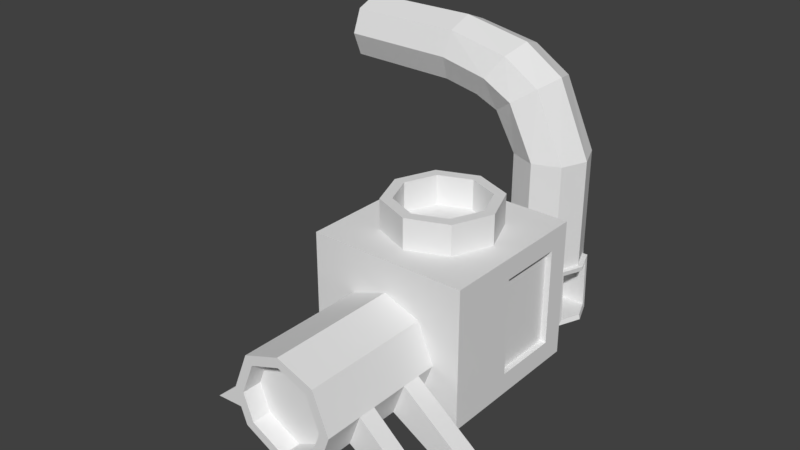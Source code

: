 # Source: factoryMachine.blend  (saved by Blender 2.78.0; exported with 4.5.12 LTS)
import bpy
from mathutils import Matrix  # noqa: F401  (used for matrix-valued properties, if any)

bpy.ops.wm.read_factory_settings(use_empty=True)
scene = bpy.context.scene
scene.name = 'Scene'

# ---- collections
col_collection_1 = bpy.data.collections.new('Collection 1'); scene.collection.children.link(col_collection_1)

# ---- world
world_world = bpy.data.worlds.new('World'); scene.world = world_world
world_world.color = (0.05088, 0.05088, 0.05088)
world_world.use_sun_shadow = False
world_world.sun_shadow_jitter_overblur = 0.0
world_world.cycles.sampling_method = 'MANUAL'

# ---- meshes
me_cube_009 = bpy.data.meshes.new('Cube.009')
me_cube_009.from_pydata([(-0.6618, -2.621, 0.8053), (-0.5363, -2.621, 0.8157), (-0.4632, -2.621, 2.101), (0.6618, -2.621, 0.8053), (0.5144, -2.621, -0.2438), (0.0, -2.621, -0.9373), (0.0, -2.621, 2.548), (-0.5144, -2.621, -0.2438), (0.4632, -2.621, 2.101), (-0.3754, -2.621, 1.866), (0.5363, -2.621, 0.8157), (0.4169, -2.621, -0.03446), (0.0, -2.621, -0.5965), (0.0, -2.621, 2.228), (-0.4169, -2.621, -0.03446), (0.3754, -2.621, 1.866), (1.0, 0.7222, 1.305), (1.0, 0.7222, -0.3084), (1.0, -0.1178, -0.3084), (1.0, 0.7222, 2.919), (1.0, -0.1178, 2.919), (1.0, -0.1178, 1.305), (0.9237, 0.7222, 1.305), (0.9237, 0.7222, -0.3084), (0.9237, -0.1178, -0.3084), (0.9237, 0.7222, 2.919), (0.9237, -0.1178, 2.919), (0.9237, -0.1178, 1.305), (1.0, 0.3022, -0.3084), (1.0, 0.3022, 2.919), (0.9237, 0.3022, -0.3084), (0.9237, 0.3022, 2.919), (-0.56, 1.325e-09, 4.611), (-0.7, 0.0, 4.611), (-0.5, 0.5, 4.611), (0.0, 0.7, 4.611), (0.5, 0.5, 4.611), (0.7, 0.0, 4.611), (0.5, -0.5, 4.611), (0.0, -0.7, 4.611), (-0.5, -0.5, 4.611), (-0.56, 1.325e-09, 3.611), (-0.4, 0.4, 4.611), (-1.325e-09, 0.56, 4.611), (0.4, 0.4, 4.611), (0.56, 1.325e-09, 4.611), (0.4, -0.4, 4.611), (-1.325e-09, -0.56, 4.611), (-0.4, -0.4, 4.611), (-0.4, 0.4, 3.611), (-1.325e-09, 0.56, 3.611), (0.4, 0.4, 3.611), (0.56, 1.325e-09, 3.611), (0.4, -0.4, 3.611), (-1.325e-09, -0.56, 3.611), (-0.4, -0.4, 3.611)], [], [(0, 7, 14, 1), (2, 0, 1, 9), (5, 4, 11, 12), (7, 5, 12, 14), (8, 6, 13, 15), (6, 2, 9, 13), (4, 3, 10, 11), (3, 8, 15, 10), (29, 20, 26, 31), (16, 19, 25, 22), (17, 16, 22, 23), (20, 21, 27, 26), (21, 18, 24, 27), (28, 17, 23, 30), (18, 28, 30, 24), (19, 29, 31, 25), (33, 40, 48, 32), (34, 33, 32, 42), (38, 37, 45, 46), (35, 34, 42, 43), (46, 45, 52, 53), (43, 42, 49, 50), (45, 44, 51, 52), (44, 43, 50, 51), (39, 38, 46, 47), (40, 39, 47, 48), (36, 35, 43, 44), (37, 36, 44, 45), (42, 32, 41, 49), (32, 48, 55, 41), (47, 46, 53, 54), (48, 47, 54, 55)])
_uv = me_cube_009.uv_layers.new(name='UVMap')
_uv.uv.foreach_set('vector', [0.0, 0.3609, 0.09526, 0.1359, 0.1173, 0.1847, 0.04008, 0.367, 0.005322, 0.6505, 0.0, 0.3609, 0.04008, 0.367, 0.04439, 0.6017, 0.293, 0.0, 0.4278, 0.1675, 0.3868, 0.2103, 0.2775, 0.07454, 0.09526, 0.1359, 0.293, 0.0, 0.2775, 0.07454, 0.1173, 0.1847, 0.3048, 0.6789, 0.1348, 0.7623, 0.1493, 0.6923, 0.2871, 0.6247, 0.1348, 0.7623, 0.005322, 0.6505, 0.04439, 0.6017, 0.1493, 0.6923, 0.4278, 0.1675, 0.4278, 0.4015, 0.3868, 0.3999, 0.3868, 0.2103, 0.4278, 0.4015, 0.3048, 0.6789, 0.2871, 0.6247, 0.3868, 0.3999, 0.8772, 0.09277, 0.8772, 0.1855, 0.8523, 0.1855, 0.8523, 0.09277, 1.0, 0.6436, 1.0, 1.0, 0.9751, 1.0, 0.9751, 0.6436, 1.0, 0.2871, 1.0, 0.6436, 0.9751, 0.6436, 0.9751, 0.2871, 0.9751, 0.2871, 0.9751, 0.6436, 0.9502, 0.6436, 0.9502, 0.2871, 0.9751, 0.6436, 0.9751, 1.0, 0.9502, 1.0, 0.9502, 0.6436, 0.9021, 0.09277, 0.9021, 0.1855, 0.8772, 0.1855, 0.8772, 0.09277, 0.9021, 0.0, 0.9021, 0.09277, 0.8772, 0.09277, 0.8772, 4.937e-09, 0.8772, 0.0, 0.8772, 0.09277, 0.8523, 0.09277, 0.8523, 0.0, 0.5552, 0.2871, 0.4278, 0.2051, 0.4703, 0.1928, 0.5721, 0.2584, 0.731, 0.2871, 0.5552, 0.2871, 0.5721, 0.2584, 0.7128, 0.2584, 0.5491, 1.317e-08, 0.725, 0.0, 0.708, 0.02871, 0.5673, 0.02871, 0.8523, 0.201, 0.731, 0.2871, 0.7128, 0.2584, 0.8099, 0.1895, 0.6891, 0.508, 0.791, 0.508, 0.791, 0.7289, 0.6891, 0.7289, 0.8179, 0.2871, 0.9502, 0.2871, 0.9502, 0.508, 0.8179, 0.508, 0.791, 0.508, 0.9317, 0.508, 0.9317, 0.7289, 0.791, 0.7289, 0.6891, 0.2871, 0.8179, 0.2871, 0.8179, 0.508, 0.6891, 0.508, 0.4278, 0.08614, 0.5491, 1.317e-08, 0.5673, 0.02871, 0.4703, 0.09762, 0.4278, 0.2051, 0.4278, 0.08614, 0.4703, 0.09762, 0.4703, 0.1928, 0.8523, 0.08203, 0.8523, 0.201, 0.8099, 0.1895, 0.8099, 0.09434, 0.725, 0.0, 0.8523, 0.08203, 0.8099, 0.09434, 0.708, 0.02871, 0.4278, 0.508, 0.5297, 0.508, 0.5297, 0.7289, 0.4278, 0.7289, 0.5297, 0.508, 0.6704, 0.508, 0.6704, 0.7289, 0.5297, 0.7289, 0.5584, 0.2871, 0.6891, 0.2871, 0.6891, 0.508, 0.5584, 0.508, 0.4278, 0.2871, 0.5584, 0.2871, 0.5584, 0.508, 0.4278, 0.508])
me_cube_009.use_remesh_preserve_volume = False
me_cube_009.use_remesh_preserve_attributes = False
me_cube_009.use_mirror_vertex_groups = False
me_cube_009.update()
me_cube_008 = bpy.data.meshes.new('Cube.008')
me_cube_008.from_pydata([(-0.6618, -2.164, 0.8053), (-0.6618, -1.947, 0.8053), (0.6618, -1.947, 0.8053), (0.5144, -1.947, -0.2438), (-0.5144, -1.947, -0.2438), (0.6618, -2.164, 0.8053), (0.5144, -2.164, -0.2438), (-0.5144, -2.164, -0.2438), (1.487, -1.947, -1.081), (0.9832, -1.947, -1.015), (1.487, -2.164, -1.081), (-0.9832, -1.947, -1.044), (-1.487, -1.947, -1.11), (0.9832, -2.164, -1.015), (-0.9832, -2.164, -1.044), (-1.487, -2.164, -1.11), (-0.6618, -1.474, 0.8053), (-0.5144, -1.474, -0.2438), (0.5144, -1.474, -0.2438), (0.6618, -1.474, 0.8053), (-0.6618, -1.237, 0.8053), (0.6618, -1.237, 0.8053), (-0.5144, -1.237, -0.2438), (0.5144, -1.237, -0.2438), (-1.064, -1.237, -1.075), (-1.064, -1.474, -1.075), (1.064, -1.237, -1.085), (1.064, -1.474, -1.085), (1.582, -1.474, -1.08), (-1.582, -1.474, -1.07), (-1.582, -1.237, -1.07), (1.582, -1.237, -1.08)], [], [(3, 2, 8, 9), (7, 0, 15, 14), (4, 7, 14, 11), (6, 3, 9, 13), (2, 5, 10, 8), (5, 6, 13, 10), (0, 1, 12, 15), (1, 4, 11, 12), (16, 20, 30, 29), (19, 18, 27, 28), (18, 23, 26, 27), (23, 21, 31, 26), (21, 19, 28, 31), (20, 22, 24, 30), (22, 17, 25, 24), (17, 16, 29, 25)])
_uv = me_cube_008.uv_layers.new(name='UVMap')
_uv.uv.foreach_set('vector', [0.8622, 0.7191, 1.0, 0.5, 1.0, 1.0, 0.8921, 0.9362, 0.7256, 0.2198, 0.8622, 0.0, 0.8622, 0.5064, 0.7539, 0.4433, 0.5191, 0.7325, 0.4654, 0.7325, 0.4654, 0.5074, 0.5191, 0.5074, 0.5191, 0.5074, 0.5729, 0.5074, 0.5729, 0.7265, 0.5191, 0.7265, 0.3478, 0.7903, 0.2941, 0.7903, 0.2941, 0.5074, 0.3478, 0.5074, 1.0, 0.5, 0.8622, 0.2809, 0.8921, 0.06376, 1.0, 0.0, 0.7066, 0.5064, 0.7604, 0.5064, 0.7604, 0.793, 0.7066, 0.793, 0.7256, 0.5064, 0.5891, 0.2866, 0.6174, 0.06317, 0.7256, 0.0, 0.6478, 0.5064, 0.7066, 0.5064, 0.7066, 0.7725, 0.6478, 0.7725, 0.1471, 0.5095, 0.0, 0.2963, 0.03099, 0.05411, 0.1471, 0.0, 0.3478, 0.5074, 0.4066, 0.5074, 0.4066, 0.7515, 0.3478, 0.7515, 0.1471, 0.2132, 0.2941, 0.0, 0.2941, 0.5095, 0.178, 0.4554, 0.5891, 0.5064, 0.6478, 0.5064, 0.6478, 0.7769, 0.5891, 0.7769, 0.4416, 0.5074, 0.2941, 0.2945, 0.3256, 0.05434, 0.4416, 0.0, 0.4066, 0.5074, 0.4654, 0.5074, 0.4654, 0.7495, 0.4066, 0.7495, 0.4416, 0.213, 0.5891, 0.0, 0.5891, 0.5074, 0.4731, 0.4531])
me_cube_008.use_remesh_preserve_volume = False
me_cube_008.use_remesh_preserve_attributes = False
me_cube_008.use_mirror_vertex_groups = False
me_cube_008.update()
me_cube_007 = bpy.data.meshes.new('Cube.007')
me_cube_007.from_pydata([(-0.56, 1.325e-09, 3.611), (-0.4, 0.4, 3.611), (-1.325e-09, 0.56, 3.611), (0.4, 0.4, 3.611), (0.56, 1.325e-09, 3.611), (0.4, -0.4, 3.611), (-1.325e-09, -0.56, 3.611), (-0.4, -0.4, 3.611), (-1.325e-09, 1.325e-09, 3.611)], [], [(8, 0, 7, 6), (4, 8, 6, 5), (3, 2, 8, 4), (2, 1, 0, 8)])
_uv = me_cube_007.uv_layers.new(name='UVMap')
_uv.uv.foreach_set('vector', [0.5, 0.5, 0.3, 1.0, 0.0, 0.7143, 0.0, 0.3, 0.7, 0.0, 0.5, 0.5, 0.0, 0.3, 0.2857, 0.0, 1.0, 0.2857, 1.0, 0.7, 0.5, 0.5, 0.7, 0.0, 1.0, 0.7, 0.7143, 1.0, 0.3, 1.0, 0.5, 0.5])
me_cube_007.use_remesh_preserve_volume = False
me_cube_007.use_remesh_preserve_attributes = False
me_cube_007.use_mirror_vertex_groups = False
me_cube_007.update()
me_cube_006 = bpy.data.meshes.new('Cube.006')
me_cube_006.from_pydata([(-0.5, -0.5, 3.611), (-0.5, 0.5, 3.611), (0.0, 0.7, 3.611), (0.5, 0.5, 3.611), (0.5, -0.5, 3.611), (0.0, -0.7, 3.611), (-0.7, 0.0, 3.611), (0.7, 0.0, 3.611), (-0.7, 0.0, 4.611), (-0.5, 0.5, 4.611), (0.0, 0.7, 4.611), (0.5, 0.5, 4.611), (0.7, 0.0, 4.611), (0.5, -0.5, 4.611), (0.0, -0.7, 4.611), (-0.5, -0.5, 4.611)], [], [(5, 4, 13, 14), (1, 6, 8, 9), (4, 7, 12, 13), (7, 3, 11, 12), (0, 5, 14, 15), (6, 0, 15, 8), (3, 2, 10, 11), (2, 1, 9, 10)])
_uv = me_cube_006.uv_layers.new(name='UVMap')
_uv.uv.foreach_set('vector', [0.29, 0.5, 6.42e-08, 0.5, 0.0, 0.0, 0.29, 2.384e-07, 1.0, 0.5, 0.79, 0.5, 0.79, 0.0, 1.0, 0.0, 0.5, 0.5, 0.71, 0.5, 0.71, 1.0, 0.5, 1.0, 0.71, 0.5, 1.0, 0.5, 1.0, 1.0, 0.71, 1.0, 0.5, 0.5, 0.29, 0.5, 0.29, 2.384e-07, 0.5, 0.0, 0.79, 0.5, 0.5, 0.5, 0.5, 0.0, 0.79, 0.0, 0.0, 0.5, 0.21, 0.5, 0.21, 1.0, 3.21e-08, 1.0, 0.21, 0.5, 0.5, 0.5, 0.5, 1.0, 0.21, 1.0])
me_cube_006.use_remesh_preserve_volume = False
me_cube_006.use_remesh_preserve_attributes = False
me_cube_006.use_mirror_vertex_groups = False
me_cube_006.update()
me_cube_005 = bpy.data.meshes.new('Cube.005')
me_cube_005.from_pydata([(-1.0, -1.0, -1.0), (-1.0, -1.0, 3.611), (-1.0, 1.0, -1.0), (-1.0, 1.0, 3.611), (1.0, -1.0, -1.0), (1.0, -1.0, 3.611), (1.0, 1.0, -1.0), (1.0, 1.0, 3.611), (-0.5144, -1.0, -0.2438), (-0.4632, -1.0, 2.101), (0.4632, -1.0, 2.101), (0.5144, -1.0, -0.2438), (0.0, 1.0, -1.0), (0.0, 1.0, 3.611), (0.0, -1.0, -1.0), (0.0, -1.0, 3.611), (0.0, -1.0, -0.9373), (0.0, -1.0, 2.548), (-1.0, -1.0, 1.305), (-1.0, 1.0, 1.305), (1.0, 1.0, 1.305), (1.0, -1.0, 1.305), (-0.6618, -1.0, 0.8053), (0.6618, -1.0, 0.8053), (0.0, 1.0, 1.305), (1.0, 0.7222, 1.305), (1.0, 0.7222, -0.3084), (1.0, -0.1178, -0.3084), (1.0, 0.7222, 2.919), (1.0, -0.1178, 2.919), (1.0, -0.1178, 1.305), (-0.5, -0.5, 3.611), (-0.5, 0.5, 3.611), (0.0, 0.7, 3.611), (0.5, 0.5, 3.611), (0.5, -0.5, 3.611), (0.0, -0.7, 3.611), (-1.0, 0.0, -1.0), (-1.0, 0.0, 3.611), (1.0, 0.0, -1.0), (1.0, 0.0, 3.611), (0.0, 0.0, -1.0), (-1.0, 0.0, 1.305), (1.0, 0.3022, -0.3084), (1.0, 0.3022, 2.919), (-0.7, 0.0, 3.611), (0.7, 0.0, 3.611)], [], [(42, 38, 3, 19), (24, 13, 7, 20), (39, 6, 26, 43), (21, 5, 10, 23), (41, 39, 4, 14), (15, 5, 35, 36), (18, 0, 8, 22), (14, 4, 11, 16), (15, 1, 9, 17), (5, 15, 17, 10), (0, 14, 16, 8), (7, 13, 33, 34), (37, 41, 14, 0), (19, 3, 13, 24), (2, 19, 24, 12), (1, 18, 22, 9), (4, 21, 23, 11), (21, 4, 27, 30), (12, 24, 20, 6), (37, 42, 19, 2), (20, 7, 28, 25), (40, 5, 29, 44), (6, 20, 25, 26), (5, 21, 30, 29), (13, 3, 32, 33), (40, 7, 34, 46), (38, 1, 31, 45), (1, 15, 36, 31), (3, 38, 45, 32), (5, 40, 46, 35), (7, 40, 44, 28), (0, 18, 42, 37), (2, 12, 41, 37), (12, 6, 39, 41), (4, 39, 43, 27), (18, 1, 38, 42)])
_uv = me_cube_005.uv_layers.new(name='UVMap')
_uv.uv.foreach_set('vector', [0.125, 0.3487, 0.125, 0.0, 0.25, 0.0, 0.25, 0.3487, 0.375, 0.3487, 0.375, 3.607e-08, 0.5, 7.213e-08, 0.5, 0.3487, 0.875, 0.0, 1.0, 0.0, 0.9653, 0.1046, 0.9128, 0.1046, 0.5, 0.3487, 0.5, 0.0, 0.5671, 0.2283, 0.5423, 0.4244, 0.375, 0.8487, 0.375, 0.6975, 0.5, 0.6975, 0.5, 0.8487, 1.49e-08, 0.8487, 0.0, 0.6975, 0.0625, 0.7731, 0.0375, 0.8487, 0.75, 0.3487, 0.75, 0.6975, 0.6893, 0.5831, 0.7077, 0.4244, 0.625, 0.6975, 0.5, 0.6975, 0.5607, 0.5831, 0.625, 0.688, 0.625, 0.0, 0.75, 0.0, 0.6829, 0.2283, 0.625, 0.1608, 0.5, 0.0, 0.625, 0.0, 0.625, 0.1608, 0.5671, 0.2283, 0.75, 0.6975, 0.625, 0.6975, 0.625, 0.688, 0.6893, 0.5831, 0.25, 0.6975, 0.25, 0.8487, 0.2125, 0.8487, 0.1875, 0.7731, 0.375, 1.0, 0.375, 0.8487, 0.5, 0.8487, 0.5, 1.0, 0.25, 0.3487, 0.25, 0.0, 0.375, 3.607e-08, 0.375, 0.3487, 0.25, 0.6975, 0.25, 0.3487, 0.375, 0.3487, 0.375, 0.6975, 0.75, 0.0, 0.75, 0.3487, 0.7077, 0.4244, 0.6829, 0.2283, 0.5, 0.6975, 0.5, 0.3487, 0.5423, 0.4244, 0.5607, 0.5831, 0.75, 0.3487, 0.75, 0.0, 0.8603, 0.1046, 0.8603, 0.3487, 0.375, 0.6975, 0.375, 0.3487, 0.5, 0.3487, 0.5, 0.6975, 0.125, 0.6975, 0.125, 0.3487, 0.25, 0.3487, 0.25, 0.6975, 1.0, 0.3487, 1.0, 0.6975, 0.9653, 0.5928, 0.9653, 0.3487, 0.875, 0.6975, 0.75, 0.6975, 0.8603, 0.5928, 0.9128, 0.5928, 1.0, 0.0, 1.0, 0.3487, 0.9653, 0.3487, 0.9653, 0.1046, 0.75, 0.6975, 0.75, 0.3487, 0.8603, 0.3487, 0.8603, 0.5928, 0.25, 0.8487, 0.25, 1.0, 0.1875, 0.9244, 0.2125, 0.8487, 0.125, 0.6975, 0.25, 0.6975, 0.1875, 0.7731, 0.125, 0.7428, 0.125, 1.0, 3.725e-08, 1.0, 0.0625, 0.9244, 0.125, 0.9546, 3.725e-08, 1.0, 1.49e-08, 0.8487, 0.0375, 0.8487, 0.0625, 0.9244, 0.25, 1.0, 0.125, 1.0, 0.125, 0.9546, 0.1875, 0.9244, 0.0, 0.6975, 0.125, 0.6975, 0.125, 0.7428, 0.0625, 0.7731, 1.0, 0.6975, 0.875, 0.6975, 0.9128, 0.5928, 0.9653, 0.5928, 9.686e-08, 0.6975, 4.47e-08, 0.3487, 0.125, 0.3487, 0.125, 0.6975, 0.25, 1.0, 0.25, 0.8487, 0.375, 0.8487, 0.375, 1.0, 0.25, 0.8487, 0.25, 0.6975, 0.375, 0.6975, 0.375, 0.8487, 0.75, 0.0, 0.875, 0.0, 0.9128, 0.1046, 0.8603, 0.1046, 4.47e-08, 0.3487, 0.0, 0.0, 0.125, 0.0, 0.125, 0.3487])
me_cube_005.use_remesh_preserve_volume = False
me_cube_005.use_remesh_preserve_attributes = False
me_cube_005.use_mirror_vertex_groups = False
me_cube_005.update()
me_cube_004 = bpy.data.meshes.new('Cube.004')
me_cube_004.from_pydata([(0.9237, 0.7222, 1.305), (0.9237, 0.7222, -0.3084), (0.9237, -0.1178, -0.3084), (0.9237, 0.7222, 2.919), (0.9237, -0.1178, 2.919), (0.9237, -0.1178, 1.305), (0.9237, 0.3022, -0.3084), (0.9237, 0.3022, 2.919), (0.9237, 0.3022, 1.305)], [], [(8, 7, 4, 5), (6, 8, 5, 2), (1, 0, 8, 6), (0, 3, 7, 8)])
_uv = me_cube_004.uv_layers.new(name='UVMap')
_uv.uv.foreach_set('vector', [0.5, 0.5, 0.5, 0.0, 1.0, 0.0, 1.0, 0.5, 0.5, 1.0, 0.5, 0.5, 1.0, 0.5, 1.0, 1.0, 0.0, 1.0, 7.096e-08, 0.5, 0.5, 0.5, 0.5, 1.0, 7.096e-08, 0.5, 2.129e-07, 0.0, 0.5, 0.0, 0.5, 0.5])
me_cube_004.use_remesh_preserve_volume = False
me_cube_004.use_remesh_preserve_attributes = False
me_cube_004.use_mirror_vertex_groups = False
me_cube_004.update()
me_cube_003 = bpy.data.meshes.new('Cube.003')
me_cube_003.from_pydata([(-0.5363, -2.382, 0.8157), (-0.3754, -2.382, 1.866), (0.5363, -2.382, 0.8157), (0.4169, -2.382, -0.03446), (0.0, -2.382, -0.5965), (0.0, -2.382, 2.228), (-0.4169, -2.382, -0.03446), (0.3754, -2.382, 1.866), (0.0, -2.382, 0.8157)], [], [(8, 5, 1, 0), (2, 7, 5, 8), (3, 2, 8, 4), (4, 8, 0, 6)])
me_cube_003.use_remesh_preserve_volume = False
me_cube_003.use_remesh_preserve_attributes = False
me_cube_003.use_mirror_vertex_groups = False
me_cube_003.update()
me_cube_002 = bpy.data.meshes.new('Cube.002')
me_cube_002.from_pydata([(-0.9301, -0.9301, -1.0), (-0.9849, -0.9293, 1.294), (-0.9301, 0.9301, -1.0), (-0.9849, 0.9293, 1.294), (0.9301, -0.9301, -1.0), (0.8736, -0.9293, 1.294), (0.9301, 0.9301, -1.0), (0.8736, 0.9293, 1.294), (0.0, 1.302, -1.0), (-0.05564, 1.301, 1.294), (0.0, -1.302, -1.0), (-0.05564, -1.301, 1.294), (-1.302, 0.0, -1.0), (-1.357, 2.634e-10, 1.294), (1.302, 0.0, -1.0), (1.245, 2.634e-10, 1.294), (-2.051, 2.634e-10, 6.124), (0.0, 0.0, -1.0), (-1.357, 2.634e-10, 5.011), (-0.9849, 0.9293, 5.011), (-0.05564, 1.301, 5.011), (0.8736, 0.9293, 5.011), (1.245, 2.634e-10, 5.011), (0.8736, -0.9293, 5.011), (-0.05564, -1.301, 5.011), (-0.9849, -0.9293, 5.011), (-2.797, 2.634e-10, 6.397), (-1.746, 0.9293, 6.337), (-0.9849, 1.301, 6.87), (-0.2237, 0.9293, 7.403), (0.08079, 2.634e-10, 7.616), (-0.2237, -0.9293, 7.403), (-0.9849, -1.301, 6.87), (-1.746, -0.9293, 6.337), (-3.891, 2.005e-09, 6.578), (-2.584, 0.9293, 6.702), (-2.051, 1.301, 7.463), (-1.518, 0.9293, 8.224), (-1.305, 2.634e-10, 8.529), (-1.518, -0.9293, 8.224), (-2.051, -1.301, 7.463), (-2.584, -0.9293, 6.702), (-7.764, 2.491e-09, 6.626), (-3.861, 0.8655, 6.923), (-3.785, 1.212, 7.785), (-3.71, 0.8655, 8.648), (-3.68, 2.005e-09, 8.993), (-3.71, -0.8655, 8.648), (-3.785, -1.212, 7.785), (-3.861, -0.8655, 6.923), (-7.766, 0.8328, 6.959), (-7.77, 1.166, 7.792), (-7.775, 0.8328, 8.625), (-7.777, 2.491e-09, 8.958), (-7.775, -0.8328, 8.625), (-7.77, -1.166, 7.792), (-7.766, -0.8328, 6.959), (-7.77, -1.421e-14, 7.792), (0.8889, 0.8364, 1.179), (0.9397, 0.8371, -0.8853), (1.275, 9.934e-10, -0.8853), (1.223, 1.231e-09, 1.179), (0.8889, -0.8364, 1.179), (0.9397, -0.8371, -0.8853), (1.091, 0.8364, 1.184), (1.141, 0.8371, -0.8803), (1.476, 9.934e-10, -0.8803), (1.425, 1.231e-09, 1.184), (1.091, -0.8364, 1.184), (1.141, -0.8371, -0.8803), (1.113, 0.6965, 1.012), (1.156, 0.6971, -0.7077), (1.435, -8.337e-10, -0.7077), (1.392, -6.362e-10, 1.012), (1.113, -0.6965, 1.012), (1.156, -0.6971, -0.7077), (0.0261, 0.6965, 1.004), (0.06842, 0.6971, -0.7152), (0.3473, -8.337e-10, -0.7152), (0.3047, -6.362e-10, 1.004), (0.0261, -0.6965, 1.004), (0.06842, -0.6971, -0.7152)], [], [(12, 13, 3, 2), (8, 9, 7, 6), (5, 4, 63, 62), (10, 11, 1, 0), (17, 14, 4, 10), (13, 1, 25, 18), (15, 7, 21, 22), (12, 17, 10, 0), (4, 5, 11, 10), (2, 3, 9, 8), (2, 8, 17, 12), (7, 9, 20, 21), (1, 11, 24, 25), (8, 6, 14, 17), (4, 14, 60, 63), (0, 1, 13, 12), (23, 22, 30, 31), (20, 19, 27, 28), (22, 21, 29, 30), (21, 20, 28, 29), (5, 15, 22, 23), (11, 5, 23, 24), (9, 3, 19, 20), (3, 13, 18, 19), (29, 28, 36, 37), (33, 32, 40, 41), (32, 31, 39, 40), (16, 33, 41, 26), (19, 18, 16, 27), (18, 25, 33, 16), (24, 23, 31, 32), (25, 24, 32, 33), (40, 39, 47, 48), (26, 41, 49, 34), (35, 26, 34, 43), (39, 38, 46, 47), (30, 29, 37, 38), (28, 27, 35, 36), (31, 30, 38, 39), (27, 16, 26, 35), (43, 34, 42, 50), (47, 46, 53, 54), (44, 43, 50, 51), (46, 45, 52, 53), (41, 40, 48, 49), (37, 36, 44, 45), (38, 37, 45, 46), (36, 35, 43, 44), (57, 42, 56, 55), (53, 57, 55, 54), (52, 51, 57, 53), (51, 50, 42, 57), (34, 49, 56, 42), (48, 47, 54, 55), (49, 48, 55, 56), (45, 44, 51, 52), (58, 61, 67, 64), (59, 58, 64, 65), (14, 6, 59, 60), (7, 15, 61, 58), (15, 5, 62, 61), (6, 7, 58, 59), (67, 68, 74, 73), (69, 66, 72, 75), (62, 63, 69, 68), (60, 59, 65, 66), (63, 60, 66, 69), (61, 62, 68, 67), (74, 75, 81, 80), (70, 73, 79, 76), (65, 64, 70, 71), (64, 67, 73, 70), (68, 69, 75, 74), (66, 65, 71, 72), (78, 79, 80, 81), (77, 76, 79, 78), (72, 71, 77, 78), (75, 72, 78, 81), (73, 74, 80, 79), (71, 70, 76, 77)])
_uv = me_cube_002.uv_layers.new(name='UVMap')
_uv.uv.foreach_set('vector', [0.935, 0.9506, 0.933, 0.8082, 0.9865, 0.8098, 0.9886, 0.9521, 0.7046, 0.03785, 0.6156, 0.1487, 0.568, 0.1109, 0.657, 0.0, 0.864, 0.3939, 0.8679, 0.5364, 0.8618, 0.5294, 0.8583, 0.4012, 0.3312, 0.7684, 0.2405, 0.658, 0.2846, 0.6203, 0.3754, 0.7307, 0.4507, 0.8807, 0.526, 0.9106, 0.483, 0.9557, 0.4206, 0.9558, 0.933, 0.8082, 0.872, 0.8103, 0.8679, 0.5801, 0.9288, 0.578, 0.8021, 0.3964, 0.7513, 0.396, 0.7437, 0.1656, 0.7945, 0.166, 0.3754, 0.8508, 0.4507, 0.8807, 0.4206, 0.9558, 0.3754, 0.913, 0.2872, 0.806, 0.1966, 0.6956, 0.2405, 0.658, 0.3312, 0.7684, 0.7437, 0.07482, 0.6547, 0.1856, 0.6156, 0.1487, 0.7046, 0.03785, 0.4184, 0.8057, 0.4808, 0.8056, 0.4507, 0.8807, 0.3754, 0.8508, 0.568, 0.1109, 0.6156, 0.1487, 0.4673, 0.3246, 0.4197, 0.2868, 0.2846, 0.6203, 0.2405, 0.658, 0.08925, 0.4828, 0.1334, 0.4451, 0.4808, 0.8056, 0.526, 0.8484, 0.526, 0.9106, 0.4507, 0.8807, 0.8679, 0.5364, 0.8059, 0.5389, 0.8061, 0.5316, 0.8618, 0.5294, 0.8739, 0.9527, 0.872, 0.8103, 0.933, 0.8082, 0.935, 0.9506, 0.8564, 0.1635, 0.7945, 0.166, 0.8066, 0.0, 0.8679, 0.01099, 0.4673, 0.3246, 0.5063, 0.3616, 0.4889, 0.4549, 0.4364, 0.45, 0.7945, 0.166, 0.7437, 0.1656, 0.7552, 0.01311, 0.8066, 0.0, 0.4197, 0.2868, 0.4673, 0.3246, 0.4364, 0.45, 0.3754, 0.4441, 0.864, 0.3939, 0.8021, 0.3964, 0.7945, 0.166, 0.8564, 0.1635, 0.2405, 0.658, 0.1966, 0.6956, 0.04533, 0.5204, 0.08925, 0.4828, 0.6156, 0.1487, 0.6547, 0.1856, 0.5063, 0.3616, 0.4673, 0.3246, 0.9865, 0.8098, 0.933, 0.8082, 0.9288, 0.578, 0.9824, 0.5796, 0.3754, 0.4441, 0.4364, 0.45, 0.4625, 0.5209, 0.4029, 0.5351, 0.1155, 0.3519, 0.05765, 0.3576, 0.08401, 0.2865, 0.1403, 0.3008, 0.05765, 0.3576, 0.0, 0.3633, 0.02789, 0.2722, 0.08401, 0.2865, 0.8018, 0.8968, 0.7437, 0.9147, 0.7437, 0.8611, 0.8018, 0.8493, 0.9824, 0.5796, 0.9288, 0.578, 0.9346, 0.5057, 0.9886, 0.4937, 0.9288, 0.578, 0.8679, 0.5801, 0.874, 0.4943, 0.9346, 0.5057, 0.08925, 0.4828, 0.04533, 0.5204, 0.0, 0.3633, 0.05765, 0.3576, 0.1334, 0.4451, 0.08925, 0.4828, 0.05765, 0.3576, 0.1155, 0.3519, 0.08401, 0.2865, 0.02789, 0.2722, 0.1145, 0.1635, 0.1531, 0.2011, 0.8018, 0.8493, 0.7437, 0.8611, 0.7477, 0.7809, 0.8018, 0.7807, 0.8598, 0.8611, 0.8018, 0.8493, 0.8018, 0.7807, 0.8558, 0.7809, 0.9824, 0.3926, 0.9216, 0.4027, 0.9227, 0.2531, 0.9795, 0.2545, 0.9273, 0.4937, 0.8729, 0.4748, 0.8679, 0.3899, 0.9216, 0.4027, 0.4364, 0.45, 0.4889, 0.4549, 0.5134, 0.5059, 0.4625, 0.5209, 0.9874, 0.4775, 0.9273, 0.4937, 0.9216, 0.4027, 0.9824, 0.3926, 0.8598, 0.9147, 0.8018, 0.8968, 0.8018, 0.8493, 0.8598, 0.8611, 0.8558, 0.7809, 0.8018, 0.7807, 0.8018, 0.5405, 0.8538, 0.5389, 0.9795, 0.2545, 0.9227, 0.2531, 0.9328, 0.0, 0.9874, 0.003285, 0.5295, 0.6058, 0.5634, 0.5677, 0.7437, 0.7264, 0.7145, 0.7664, 0.9227, 0.2531, 0.8728, 0.252, 0.8848, 0.0008782, 0.9328, 0.0, 0.1403, 0.3008, 0.08401, 0.2865, 0.1531, 0.2011, 0.1918, 0.2386, 0.4029, 0.5351, 0.4625, 0.5209, 0.5295, 0.6058, 0.4876, 0.6432, 0.9216, 0.4027, 0.8679, 0.3899, 0.8728, 0.252, 0.9227, 0.2531, 0.4625, 0.5209, 0.5134, 0.5059, 0.5634, 0.5677, 0.5295, 0.6058, 0.5926, 0.8728, 0.5661, 0.9401, 0.5261, 0.9016, 0.526, 0.8459, 0.6191, 0.8056, 0.5926, 0.8728, 0.526, 0.8459, 0.564, 0.8056, 0.6591, 0.844, 0.6592, 0.8997, 0.5926, 0.8728, 0.6191, 0.8056, 0.6592, 0.8997, 0.6212, 0.9401, 0.5661, 0.9401, 0.5926, 0.8728, 0.8018, 0.7807, 0.7477, 0.7809, 0.7498, 0.5389, 0.8018, 0.5405, 0.1531, 0.2011, 0.1145, 0.1635, 0.308, 0.0, 0.3416, 0.03949, 0.1918, 0.2386, 0.1531, 0.2011, 0.3416, 0.03949, 0.3754, 0.07886, 0.4876, 0.6432, 0.5295, 0.6058, 0.7145, 0.7664, 0.6777, 0.8056, 0.1348, 0.8927, 0.114, 0.9437, 0.1015, 0.9435, 0.1223, 0.8925, 0.9998, 0.1285, 0.9998, 0.2562, 0.9874, 0.256, 0.9874, 0.1283, 0.8059, 0.5389, 0.7551, 0.5385, 0.7604, 0.5313, 0.8061, 0.5316, 0.7513, 0.396, 0.8021, 0.3964, 0.8027, 0.4034, 0.757, 0.4031, 0.8021, 0.3964, 0.864, 0.3939, 0.8583, 0.4012, 0.8027, 0.4034, 0.7551, 0.5385, 0.7513, 0.396, 0.757, 0.4031, 0.7604, 0.5313, 0.05581, 0.9342, 8.979e-05, 0.935, 0.008843, 0.9243, 0.05524, 0.9236, 0.0, 0.8067, 0.05576, 0.806, 0.05521, 0.8168, 0.008768, 0.8175, 1.0, 1.74e-06, 1.0, 0.1283, 0.9874, 0.1283, 0.9874, 0.0, 0.3526, 0.858, 0.3734, 0.91, 0.3609, 0.91, 0.34, 0.858, 0.3734, 0.806, 0.3526, 0.858, 0.34, 0.858, 0.3609, 0.806, 0.114, 0.9437, 0.1348, 0.9953, 0.1223, 0.9951, 0.1015, 0.9435, 0.3215, 0.8937, 0.3215, 1.0, 0.2544, 0.9978, 0.2544, 0.8914, 0.1692, 0.806, 0.1865, 0.8492, 0.1188, 0.8492, 0.1015, 0.806, 0.1015, 0.8075, 0.1015, 0.9357, 0.09329, 0.9249, 0.09329, 0.8181, 0.1015, 0.9357, 0.05581, 0.9342, 0.05524, 0.9236, 0.09329, 0.9249, 8.979e-05, 0.935, 0.0, 0.8067, 0.008768, 0.8175, 0.008843, 0.9243, 0.05576, 0.806, 0.1015, 0.8075, 0.09329, 0.8181, 0.05521, 0.8168, 0.7056, 0.8056, 0.7057, 0.9124, 0.6593, 0.913, 0.6592, 0.8062, 0.7437, 0.8068, 0.7437, 0.9136, 0.7057, 0.9124, 0.7056, 0.8056, 0.34, 0.8487, 0.3234, 0.8914, 0.2558, 0.8914, 0.2725, 0.8487, 0.322, 0.806, 0.34, 0.8487, 0.2725, 0.8487, 0.2544, 0.806, 0.1865, 0.8492, 0.1692, 0.8925, 0.1015, 0.8925, 0.1188, 0.8492, 0.2544, 0.806, 0.2544, 0.9128, 0.1865, 0.914, 0.1865, 0.8072])
me_cube_002.use_remesh_preserve_volume = False
me_cube_002.use_remesh_preserve_attributes = False
me_cube_002.use_mirror_vertex_groups = False
me_cube_002.update()
me_cube_001 = bpy.data.meshes.new('Cube.001')
me_cube_001.from_pydata([(-0.5144, -1.0, -0.2438), (-0.4632, -1.0, 2.101), (0.4632, -1.0, 2.101), (0.5144, -1.0, -0.2438), (0.0, -1.0, -0.9373), (0.0, -1.0, 2.548), (-0.6618, -1.0, 0.8053), (0.6618, -1.0, 0.8053), (-0.6618, -2.164, 0.8053), (-0.6618, -1.947, 0.8053), (-0.4632, -1.947, 2.101), (0.6618, -1.947, 0.8053), (0.5144, -1.947, -0.2438), (0.0, -1.947, -0.9373), (0.0, -1.947, 2.548), (-0.5144, -1.947, -0.2438), (0.4632, -1.947, 2.101), (-0.6618, -2.621, 0.8053), (-0.4632, -2.164, 2.101), (0.6618, -2.164, 0.8053), (0.5144, -2.164, -0.2438), (0.0, -2.164, -0.9373), (0.0, -2.164, 2.548), (-0.5144, -2.164, -0.2438), (0.4632, -2.164, 2.101), (-0.5363, -2.621, 0.8157), (-0.4632, -2.621, 2.101), (0.6618, -2.621, 0.8053), (0.5144, -2.621, -0.2438), (0.0, -2.621, -0.9373), (0.0, -2.621, 2.548), (-0.5144, -2.621, -0.2438), (0.4632, -2.621, 2.101), (-0.5363, -2.382, 0.8157), (-0.3754, -2.621, 1.866), (0.5363, -2.621, 0.8157), (0.4169, -2.621, -0.03446), (0.0, -2.621, -0.5965), (0.0, -2.621, 2.228), (-0.4169, -2.621, -0.03446), (0.3754, -2.621, 1.866), (1.487, -1.947, -1.081), (-0.3754, -2.382, 1.866), (0.5363, -2.382, 0.8157), (0.4169, -2.382, -0.03446), (0.0, -2.382, -0.5965), (0.0, -2.382, 2.228), (-0.4169, -2.382, -0.03446), (0.3754, -2.382, 1.866), (0.9832, -1.947, -1.015), (1.487, -2.164, -1.081), (-0.9832, -1.947, -1.044), (-1.487, -1.947, -1.11), (0.9832, -2.164, -1.015), (-0.9832, -2.164, -1.044), (-1.487, -2.164, -1.11), (0.4632, -1.474, 2.101), (0.0, -1.474, 2.548), (-0.6618, -1.474, 0.8053), (-0.5144, -1.474, -0.2438), (0.5144, -1.474, -0.2438), (0.0, -1.474, -0.9373), (-0.4632, -1.474, 2.101), (0.6618, -1.474, 0.8053), (0.4632, -1.237, 2.101), (-0.6618, -1.237, 0.8053), (0.0, -1.237, -0.9373), (-0.4632, -1.237, 2.101), (0.6618, -1.237, 0.8053), (0.0, -1.237, 2.548), (-0.5144, -1.237, -0.2438), (0.5144, -1.237, -0.2438), (-1.064, -1.237, -1.075), (-1.064, -1.474, -1.075), (1.064, -1.237, -1.085), (1.064, -1.474, -1.085), (1.582, -1.474, -1.08), (-1.582, -1.474, -1.07), (-1.582, -1.237, -1.07), (1.582, -1.237, -1.08)], [], [(62, 58, 9, 10), (61, 60, 12, 13), (56, 57, 14, 16), (58, 59, 15, 9), (11, 16, 24, 19), (14, 10, 18, 22), (16, 14, 22, 24), (63, 56, 16, 11), (57, 62, 10, 14), (59, 61, 13, 15), (60, 63, 11, 12), (22, 18, 26, 30), (24, 22, 30, 32), (8, 23, 31, 17), (18, 8, 17, 26), (15, 13, 21, 23), (13, 12, 20, 21), (10, 9, 8, 18), (20, 19, 27, 28), (19, 24, 32, 27), (23, 21, 29, 31), (21, 20, 28, 29), (37, 36, 44, 45), (39, 37, 45, 47), (35, 40, 48, 43), (36, 35, 43, 44), (34, 25, 33, 42), (25, 39, 47, 33), (40, 38, 46, 48), (38, 34, 42, 46), (49, 41, 50, 53), (52, 51, 54, 55), (70, 66, 61, 59), (69, 67, 62, 57), (68, 64, 56, 63), (64, 69, 57, 56), (66, 71, 60, 61), (67, 65, 58, 62), (1, 6, 65, 67), (4, 3, 71, 66), (2, 5, 69, 64), (6, 0, 70, 65), (7, 2, 64, 68), (5, 1, 67, 69), (0, 4, 66, 70), (3, 7, 68, 71), (74, 79, 76, 75), (78, 72, 73, 77)])
_uv = me_cube_001.uv_layers.new(name='UVMap')
_uv.uv.foreach_set('vector', [0.3085, 0.1276, 0.3085, 0.472, 0.1811, 0.472, 0.1811, 0.1276, 0.7443, 0.0, 0.7443, 0.2047, 0.6169, 0.2047, 0.6169, 0.0, 0.7443, 0.8086, 0.7443, 0.9012, 0.6169, 0.9012, 0.6169, 0.8086, 0.3085, 0.472, 0.3085, 0.7438, 0.1811, 0.7438, 0.1811, 0.472, 0.6169, 0.4832, 0.6169, 0.8086, 0.5587, 0.8086, 0.5587, 0.4832, 0.1811, 1.255e-07, 0.1811, 0.1276, 0.1229, 0.1276, 0.1229, 1.255e-07, 0.6169, 0.8086, 0.6169, 0.9012, 0.5587, 0.9012, 0.5587, 0.8086, 0.7443, 0.4832, 0.7443, 0.8086, 0.6169, 0.8086, 0.6169, 0.4832, 0.3085, 6.276e-08, 0.3085, 0.1276, 0.1811, 0.1276, 0.1811, 1.255e-07, 0.3085, 0.7438, 0.3085, 0.914, 0.1811, 0.914, 0.1811, 0.7438, 0.7443, 0.2047, 0.7443, 0.4832, 0.6169, 0.4832, 0.6169, 0.2047, 0.1229, 1.255e-07, 0.1229, 0.1276, 0.0, 0.1276, 0.0, 1.255e-07, 0.5587, 0.8086, 0.5587, 0.9012, 0.4358, 0.9012, 0.4358, 0.8086, 0.1229, 0.472, 0.1229, 0.7438, 1.282e-07, 0.7438, 1.282e-07, 0.472, 0.1229, 0.1276, 0.1229, 0.472, 1.282e-07, 0.472, 0.0, 0.1276, 0.1811, 0.7438, 0.1811, 0.914, 0.1229, 0.914, 0.1229, 0.7438, 0.6169, 0.0, 0.6169, 0.2047, 0.5587, 0.2047, 0.5587, 1.569e-08, 0.1811, 0.1276, 0.1811, 0.472, 0.1229, 0.472, 0.1229, 0.1276, 0.5587, 0.2047, 0.5587, 0.4832, 0.4358, 0.4832, 0.4358, 0.2047, 0.5587, 0.4832, 0.5587, 0.8086, 0.4358, 0.8086, 0.4358, 0.4832, 0.1229, 0.7438, 0.1229, 0.914, 1.282e-07, 0.914, 1.282e-07, 0.7438, 0.5587, 1.569e-08, 0.5587, 0.2047, 0.4358, 0.2047, 0.4358, 0.0, 0.9358, 0.6543, 0.9358, 0.4975, 1.0, 0.4975, 1.0, 0.6543, 0.8716, 0.1248, 0.8716, 0.0, 0.9358, 0.0, 0.9358, 0.1248, 0.9358, 0.2718, 0.9358, 0.0, 1.0, 0.0, 1.0, 0.2718, 0.9358, 0.4975, 0.9358, 0.2718, 1.0, 0.2718, 1.0, 0.4975, 0.8716, 0.6183, 0.8716, 0.3387, 0.9358, 0.3387, 0.9358, 0.6183, 0.8716, 0.3387, 0.8716, 0.1248, 0.9358, 0.1248, 0.9358, 0.3387, 0.4358, 1.0, 0.4358, 0.9012, 0.5, 0.9012, 0.5, 1.0, 0.8716, 0.7303, 0.8716, 0.6183, 0.9358, 0.6183, 0.9358, 0.7303, 0.9298, 0.8667, 0.9298, 0.9993, 0.8716, 0.9993, 0.8716, 0.8667, 0.988, 0.8667, 0.988, 0.9993, 0.9298, 0.9993, 0.9298, 0.8667, 0.3721, 0.7438, 0.3721, 0.914, 0.3085, 0.914, 0.3085, 0.7438, 0.3721, 0.0, 0.3721, 0.1276, 0.3085, 0.1276, 0.3085, 6.276e-08, 0.8079, 0.4832, 0.8079, 0.8086, 0.7443, 0.8086, 0.7443, 0.4832, 0.8079, 0.8086, 0.8079, 0.9012, 0.7443, 0.9012, 0.7443, 0.8086, 0.8079, 0.0, 0.8079, 0.2047, 0.7443, 0.2047, 0.7443, 0.0, 0.3721, 0.1276, 0.3721, 0.472, 0.3085, 0.472, 0.3085, 0.1276, 0.4358, 0.1276, 0.4358, 0.472, 0.3721, 0.472, 0.3721, 0.1276, 0.8716, 0.0, 0.8716, 0.2047, 0.8079, 0.2047, 0.8079, 0.0, 0.8716, 0.8086, 0.8716, 0.9012, 0.8079, 0.9012, 0.8079, 0.8086, 0.4358, 0.472, 0.4358, 0.7438, 0.3721, 0.7438, 0.3721, 0.472, 0.8716, 0.4832, 0.8716, 0.8086, 0.8079, 0.8086, 0.8079, 0.4832, 0.4358, 0.0, 0.4358, 0.1276, 0.3721, 0.1276, 0.3721, 0.0, 0.4358, 0.7438, 0.4358, 0.914, 0.3721, 0.914, 0.3721, 0.7438, 0.8716, 0.2047, 0.8716, 0.4832, 0.8079, 0.4832, 0.8079, 0.2047, 0.9352, 0.8667, 0.9352, 0.7303, 0.9989, 0.7303, 0.9989, 0.8667, 0.8716, 0.8667, 0.8716, 0.7303, 0.9352, 0.7303, 0.9352, 0.8667])
me_cube_001.use_remesh_preserve_volume = False
me_cube_001.use_remesh_preserve_attributes = False
me_cube_001.use_mirror_vertex_groups = False
me_cube_001.update()

# ---- objects
ob_cube_008 = bpy.data.objects.new('Cube.008', me_cube_009)
ob_cube_007 = bpy.data.objects.new('Cube.007', me_cube_008)
ob_cube_006 = bpy.data.objects.new('Cube.006', me_cube_007)
ob_cube_005 = bpy.data.objects.new('Cube.005', me_cube_006)
ob_cube_004 = bpy.data.objects.new('Cube.004', me_cube_005)
ob_cube_003 = bpy.data.objects.new('Cube.003', me_cube_004)
ob_cube_002 = bpy.data.objects.new('Cube.002', me_cube_003)
ob_cube_001 = bpy.data.objects.new('Cube.001', me_cube_002)
ob_cube = bpy.data.objects.new('Cube', me_cube_001)

# ---- transforms, parenting, visibility, modifiers, constraints
ob_cube_008.location = (0.0, 0.0, 1.0)
ob_cube_008.scale = (2.635, 2.635, 1.0)
ob_cube_008.lineart.crease_threshold = 0.0
ob_cube_007.location = (0.0, 0.0, 1.0)
ob_cube_007.scale = (2.635, 2.635, 1.0)
ob_cube_007.lineart.crease_threshold = 0.0
ob_cube_006.location = (0.0, 0.0, 1.0)
ob_cube_006.scale = (2.635, 2.635, 1.0)
ob_cube_006.lineart.crease_threshold = 0.0
ob_cube_005.location = (0.0, 0.0, 1.0)
ob_cube_005.scale = (2.635, 2.635, 1.0)
ob_cube_005.lineart.crease_threshold = 0.0
ob_cube_004.location = (0.0, 0.0, 1.0)
ob_cube_004.scale = (2.635, 2.635, 1.0)
ob_cube_004.lineart.crease_threshold = 0.0
ob_cube_003.location = (0.0, 0.0, 1.0)
ob_cube_003.scale = (2.635, 2.635, 1.0)
ob_cube_003.lineart.crease_threshold = 0.0
ob_cube_002.location = (0.0, 0.0, 1.0)
ob_cube_002.scale = (2.635, 2.635, 1.0)
ob_cube_002.lineart.crease_threshold = 0.0
ob_cube_001.location = (0.0, 6.0, 0.0)
ob_cube_001.lineart.crease_threshold = 0.0
ob_cube.location = (0.0, 0.0, 1.0)
ob_cube.scale = (2.635, 2.635, 1.0)
ob_cube.lineart.crease_threshold = 0.0

# ---- collection membership
col_collection_1.objects.link(ob_cube_008)
col_collection_1.objects.link(ob_cube_007)
col_collection_1.objects.link(ob_cube_006)
col_collection_1.objects.link(ob_cube_005)
col_collection_1.objects.link(ob_cube_004)
col_collection_1.objects.link(ob_cube_003)
col_collection_1.objects.link(ob_cube_002)
col_collection_1.objects.link(ob_cube_001)
col_collection_1.objects.link(ob_cube)

# ---- scene / render settings (as saved in the file)
scene.frame_start = 1; scene.frame_end = 250; scene.frame_set(1)
scene.render.engine = 'BLENDER_EEVEE_NEXT'
scene.render.resolution_percentage = 50
scene.render.dither_intensity = 0.0
scene.cycles.use_denoising = False
scene.cycles.samples = 128
scene.cycles.sampling_pattern = 'TABULATED_SOBOL'
scene.cycles.light_sampling_threshold = 0.0
scene.cycles.use_adaptive_sampling = False
scene.cycles.use_light_tree = False
scene.cycles.blur_glossy = 0.0
scene.cycles.sample_clamp_indirect = 0.0
scene.view_settings.view_transform = 'Standard'
bpy.context.view_layer.update()

# ---- added for rendering (the .blend has no active camera and no usable light): camera, sun
cam_auto = bpy.data.cameras.new('AutoCamera')
cam_auto.lens = 50.0
cam_auto.sensor_width = 36.0
cam_auto.clip_end = 1000.0
ob_auto_camera = bpy.data.objects.new('AutoCamera', cam_auto)
scene.collection.objects.link(ob_auto_camera)
ob_auto_camera.location = (17.7023, -23.2095, 19.6009)
ob_auto_camera.rotation_euler = (1.09748, -7.21219e-08, 0.694738)
scene.camera = ob_auto_camera
light_auto_sun = bpy.data.lights.new('AutoSun', 'SUN')
light_auto_sun.energy = 3.0
light_auto_sun.angle = 0.0523599
ob_auto_sun = bpy.data.objects.new('AutoSun', light_auto_sun)
scene.collection.objects.link(ob_auto_sun)
ob_auto_sun.rotation_euler = (0.872665, 0.174533, 0.523599)
bpy.context.view_layer.update()
